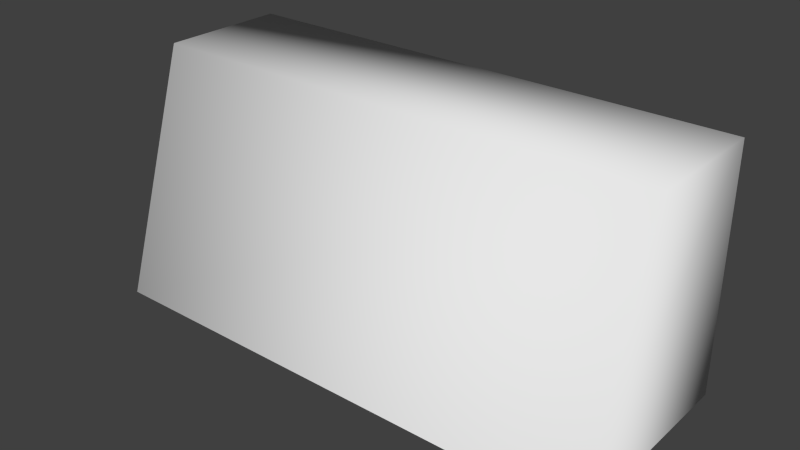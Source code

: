 # Source: door_1_.blend  (saved by Blender 2.79.0; exported with 4.5.12 LTS)
import bpy
from mathutils import Matrix  # noqa: F401  (used for matrix-valued properties, if any)

bpy.ops.wm.read_factory_settings(use_empty=True)
scene = bpy.context.scene
scene.name = 'Scene'

# ---- collections
col_collection_1 = bpy.data.collections.new('Collection 1'); scene.collection.children.link(col_collection_1)

# ---- world
world_world = bpy.data.worlds.new('World'); scene.world = world_world
world_world.color = (0.05088, 0.05088, 0.05088)
world_world.use_sun_shadow = False
world_world.sun_shadow_jitter_overblur = 0.0
world_world.cycles.sampling_method = 'NONE'
world_world.cycles.sample_map_resolution = 256

# ---- meshes
me_cube_009 = bpy.data.meshes.new('Cube.009')
me_cube_009.from_pydata([(0.125, 0.04004, -0.058), (0.125, -0.05837, -0.058), (0.125, -0.02171, 0.058), (0.125, 0.04004, 0.058), (-0.125, 0.04004, 0.058), (-0.125, -0.02171, 0.058), (-0.125, -0.05837, -0.058), (-0.125, 0.04004, -0.058)], [], [(1, 0, 3, 2), (6, 5, 4, 7), (6, 1, 2, 5), (0, 7, 4, 3), (5, 2, 3, 4)])
me_cube_009.polygons.foreach_set('use_smooth', [True] * 5)
_uv = me_cube_009.uv_layers.new(name='UVMap')
_uv.uv.foreach_set('vector', [0.9999, 0.2407, 0.9999, 0.4448, 0.7593, 0.4448, 0.7593, 0.2407, 8.278e-05, 0.2407, 0.2407, 0.2407, 0.2407, 0.4448, 8.284e-05, 0.4448, 0.2407, 8.284e-05, 0.7593, 8.278e-05, 0.7593, 0.2407, 0.2407, 0.2407, 0.7593, 0.6854, 0.2407, 0.6854, 0.2407, 0.4448, 0.7593, 0.4448, 0.2407, 0.2407, 0.7593, 0.2407, 0.7593, 0.4448, 0.2407, 0.4448])
me_cube_009.use_remesh_preserve_volume = False
me_cube_009.use_remesh_preserve_attributes = False
me_cube_009.use_mirror_vertex_groups = False
me_cube_009.update()

# ---- objects
ob_door = bpy.data.objects.new('door', me_cube_009)

# ---- transforms, parenting, visibility, modifiers, constraints
ob_door.location = (0.0, 0.9467, 0.04279)
ob_door.lineart.crease_threshold = 0.0

# ---- collection membership
col_collection_1.objects.link(ob_door)

# ---- scene / render settings (as saved in the file)
scene.frame_start = 1; scene.frame_end = 250; scene.frame_set(1)
scene.render.engine = 'BLENDER_EEVEE_NEXT'
scene.render.resolution_percentage = 50
scene.render.dither_intensity = 0.0
scene.cycles.use_denoising = False
scene.cycles.samples = 10
scene.cycles.sampling_pattern = 'TABULATED_SOBOL'
scene.cycles.light_sampling_threshold = 0.0
scene.cycles.use_adaptive_sampling = False
scene.cycles.use_light_tree = False
scene.cycles.blur_glossy = 0.0
scene.cycles.pixel_filter_type = 'GAUSSIAN'
scene.cycles.sample_clamp_indirect = 0.0
scene.view_settings.view_transform = 'Standard'
bpy.context.view_layer.update()

# ---- added for rendering (the .blend has no active camera and no usable light): camera, sun
cam_auto = bpy.data.cameras.new('AutoCamera')
cam_auto.lens = 50.0
cam_auto.sensor_width = 36.0
cam_auto.clip_end = 1000.0
ob_auto_camera = bpy.data.objects.new('AutoCamera', cam_auto)
scene.collection.objects.link(ob_auto_camera)
ob_auto_camera.location = (0.270757, 0.612592, 0.259393)
ob_auto_camera.rotation_euler = (1.09748, -7.21219e-08, 0.694738)
scene.camera = ob_auto_camera
light_auto_sun = bpy.data.lights.new('AutoSun', 'SUN')
light_auto_sun.energy = 3.0
light_auto_sun.angle = 0.0523599
ob_auto_sun = bpy.data.objects.new('AutoSun', light_auto_sun)
scene.collection.objects.link(ob_auto_sun)
ob_auto_sun.rotation_euler = (0.872665, 0.174533, 0.523599)
bpy.context.view_layer.update()
